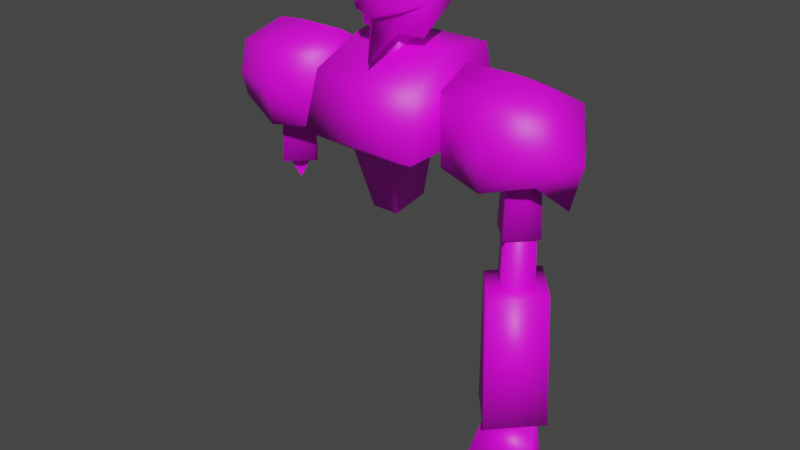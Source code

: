 # Source: Dubnic3legsDamage.blend  (saved by Blender 3.6.11; exported with 4.5.12 LTS)
import bpy
from mathutils import Matrix  # noqa: F401  (used for matrix-valued properties, if any)

bpy.ops.wm.read_factory_settings(use_empty=True)
scene = bpy.context.scene
scene.name = 'Scene'

# ---- collections
col_collection = bpy.data.collections.new('Collection'); scene.collection.children.link(col_collection)

# ---- images (referenced by path relative to the original .blend; pixels are not part of the script)
import os
ASSET_DIR = os.environ.get("B2B_ASSET_DIR", "")  # directory of the original .blend (textures are referenced by path, not embedded)
HERE = os.path.dirname(os.path.abspath(__file__))  # packed textures are extracted next to this script under _unpacked/

def load_image(name, relpath, width, height, colorspace="sRGB"):
    """Load a texture the original file referenced (path relative to the .blend, or extracted next to this script)."""
    p = next((c for c in (os.path.join(HERE, relpath), os.path.join(ASSET_DIR, relpath)) if relpath and os.path.exists(c)), "")
    if p:
        img = bpy.data.images.load(p, check_existing=True)
        img.name = name
    else:  # same state as the original file: an image datablock whose file is absent (Cycles renders it pink)
        img = bpy.data.images.new(name, width, height)
        img.source = "FILE"
        img.filepath = "//" + (relpath or name)
    img.colorspace_settings.name = colorspace
    return img
img_b_png = load_image('B.png', 'B.png', 1024, 1024, 'sRGB')
img_a_png = load_image('A.png', 'A.png', 1024, 1024, 'sRGB')

# ---- materials (node trees are filled in below, after node groups)
mat_y256_dub02 = bpy.data.materials.new('y256_dub02')
mat_y256_dub02.use_transparent_shadow = False
mat_y256_dub01 = bpy.data.materials.new('y256_dub01')
mat_y256_dub01.use_transparent_shadow = False

# ---- material node trees
mat_y256_dub02.use_nodes = True; mat_y256_dub02.node_tree.nodes.clear()
_N = mat_y256_dub02.node_tree.nodes; _L = mat_y256_dub02.node_tree.links
n0 = _N.new('ShaderNodeOutputMaterial'); n0.name = 'Material Output'; n0.location = (300, 300)
n1 = _N.new('ShaderNodeTexImage'); n1.name = 'Image Texture'; n1.location = (-529, 249)
n1.image = img_b_png
n2 = _N.new('ShaderNodeBsdfPrincipled'); n2.name = 'Principled BSDF'; n2.location = (10, 300)
n2.distribution = 'GGX'
n2.subsurface_method = 'BURLEY'
n2.inputs[3].default_value = 1.45
n2.inputs[27].default_value = (0.0, 0.0, 0.0, 1.0)
n2.inputs[28].default_value = 1.0
_L.new(n2.outputs[0], n0.inputs[0])
_L.new(n1.outputs[0], n2.inputs[0])
_L.new(n1.outputs[1], n2.inputs[4])
n0.is_active_output = True
mat_y256_dub01.use_nodes = True; mat_y256_dub01.node_tree.nodes.clear()
_N = mat_y256_dub01.node_tree.nodes; _L = mat_y256_dub01.node_tree.links
n0 = _N.new('ShaderNodeBsdfPrincipled'); n0.name = 'Principled BSDF'; n0.location = (10, 300)
n0.distribution = 'GGX'
n0.subsurface_method = 'BURLEY'
n0.inputs[3].default_value = 1.45
n0.inputs[27].default_value = (0.0, 0.0, 0.0, 1.0)
n0.inputs[28].default_value = 1.0
n1 = _N.new('ShaderNodeOutputMaterial'); n1.name = 'Material Output'; n1.location = (300, 300)
n2 = _N.new('ShaderNodeTexImage'); n2.name = 'Image Texture'; n2.location = (-400, 380)
n2.image = img_a_png
_L.new(n0.outputs[0], n1.inputs[0])
_L.new(n2.outputs[0], n0.inputs[0])
n1.is_active_output = True

# ---- world
world_world = bpy.data.worlds.new('World'); scene.world = world_world
world_world.use_nodes = True; world_world.node_tree.nodes.clear()
_N = world_world.node_tree.nodes; _L = world_world.node_tree.links
n0 = _N.new('ShaderNodeOutputWorld'); n0.name = 'World Output'; n0.location = (300, 300)
n1 = _N.new('ShaderNodeBackground'); n1.name = 'Background'; n1.location = (10, 300)
n1.inputs[0].default_value = (0.05088, 0.05088, 0.05088, 1.0)
_L.new(n1.outputs[0], n0.inputs[0])
n0.is_active_output = True
world_world.color = (0.05088, 0.05088, 0.05088)
world_world.use_sun_shadow = False
world_world.sun_shadow_jitter_overblur = 0.0

# ---- meshes
me_dron = bpy.data.meshes.new('Dron')
me_dron.from_pydata([(-1.745, 14.54, 1.538), (-1.912, 12.78, 1.942), (1.912, 12.78, 1.942), (1.744, 14.54, 1.538), (1.847, 15.34, -1.362), (0.711, 12.31, -0.5222), (-0.4247, 10.67, -0.4732), (2.056, 12.89, -1.768), (-0.7113, 12.31, -0.5221), (-1.496, 15.34, 0.09915), (1.496, 15.34, 0.09892), (-0.4246, 10.48, 0.7443), (-0.7111, 12.31, 1.235), (-2.056, 12.89, -1.768), (-1.847, 15.34, -1.362), (0.4246, 10.67, -0.4732), (0.7111, 12.31, 1.235), (0.4247, 10.48, 0.7442), (2.981, 9.216, -0.004379), (4.093, 9.217, -1.318), (5.413, 5.013, -0.009219), (2.981, 5.013, -0.008914), (4.093, 5.015, -1.323), (4.094, 5.012, 1.305), (4.094, 9.214, 1.309), (5.206, 9.216, -0.004657), (0.3466, 16.29, -0.02984), (-0.3524, 16.29, -0.02979), (-0.004335, 17.31, -0.02953), (0.000137, 16.3, -0.5392), (0.00021, 16.3, 0.4909), (0.000117, 17.31, -0.02508), (-4.092, 10.08, 0.0043), (-3.477, 11.09, 0.004927), (-4.704, 11.09, 0.005085), (-4.096, 10.08, -0.000152), (-4.096, 11.09, -0.6136), (-4.096, 11.09, 0.6128), (-1.565, 13.78, 0.7291), (-1.565, 13.78, -0.7277), (-3.428, 13.78, 0.7292), (-3.428, 13.78, -0.7276), (-1.565, 13.05, 0.000533), (-1.565, 14.5, 0.000813), (-3.428, 13.05, 0.000674), (-3.428, 14.5, 0.000954), (3.427, 13.78, 0.7287), (3.427, 13.78, -0.7281), (1.565, 13.78, 0.7289), (1.564, 13.78, -0.728), (3.427, 13.05, 0.000155), (3.427, 14.5, 0.000435), (1.565, 13.05, 0.000296), (1.564, 14.5, 0.000576), (4.704, 11.09, 0.004213), (3.477, 11.09, 0.004371), (4.092, 10.08, 0.003391), (4.096, 11.09, 0.612), (4.096, 11.1, -0.6143), (4.096, 10.08, -0.001061), (6.2e-05, 14.76, 0.66), (0.4051, 14.76, -0.03241), (-3.8e-05, 14.76, -0.7248), (-0.000117, 16.36, -0.6274), (-0.405, 14.76, -0.03235), (-0.4051, 16.36, -0.03189), (-3.2e-05, 16.36, 0.5635), (0.405, 16.36, -0.03195), (-5.588, 11.89, -0.000919), (-5.253, 13.55, -1.176), (-2.052, 14.61, 0.9058), (-2.221, 15.19, 0.00073), (-3.734, 13.55, 1.497), (-5.172, 12.81, 1.026), (-3.737, 12.37, 1.45), (-3.714, 14.59, 1.343), (-3.734, 13.55, -1.497), (-5.172, 12.81, -1.027), (-5.26, 14.52, 0.906), (-5.253, 13.55, 1.176), (-5.26, 14.52, -0.9049), (-4.642, 15.12, 0.000872), (-5.937, 13.24, -0.000114), (-3.714, 14.59, -1.342), (-2.052, 14.61, -0.9051), (-3.73, 15.2, 0.000845), (-2.186, 12.51, 1.025), (-2.186, 12.51, -1.027), (-3.737, 12.37, -1.452), (2.052, 14.61, 0.9061), (2.221, 15.19, 0.00108), (2.052, 14.61, -0.9048), (3.734, 13.55, -1.497), (3.737, 12.37, -1.452), (2.186, 12.51, -1.027), (5.172, 12.81, -1.027), (3.714, 14.59, -1.342), (3.73, 15.2, 0.000967), (4.642, 15.12, 0.000841), (3.714, 14.59, 1.343), (5.26, 14.52, 0.9058), (3.734, 13.55, 1.497), (5.253, 13.55, 1.175), (5.26, 14.52, -0.9051), (5.937, 13.24, -0.000702), (5.253, 13.55, -1.176), (5.588, 11.89, -0.001714), (2.186, 12.51, 1.025), (5.173, 12.81, 1.025), (3.737, 12.37, 1.45), (-4.093, 13.12, 0.6237), (-4.093, 10.82, 0.7595), (-4.686, 13.12, -0.000335), (-4.822, 10.82, -0.001916), (-4.093, 13.12, -0.6246), (-3.501, 13.12, -0.000487), (-3.364, 10.82, -0.002104), (-4.093, 10.82, -0.7635), (4.093, 8.893, 0.72), (4.093, 11.31, 0.5869), (4.735, 8.894, -0.004645), (4.093, 8.894, -0.7292), (3.452, 8.894, -0.004484), (4.654, 11.31, -0.002489), (4.093, 11.31, -0.5918), (3.533, 11.31, -0.002348), (4.093, 11.64, -0.002124), (4.093, 10.82, -0.7642), (4.093, 13.12, -0.6249), (3.364, 10.82, -0.002684), (3.501, 13.12, -0.000661), (4.093, 10.82, 0.7587), (4.093, 13.12, 0.6234), (4.822, 10.82, -0.002872), (4.686, 13.12, -0.000814), (2.446, 2.924, -0.8328), (3.302, 3.536, 0.921), (5.263, 3.672, 0.008294), (3.509, 5.127, 0.03797), (5.058, 5.127, 0.03778), (5.41, 2.123, -0.4595), (5.263, 3.671, 0.6486), (3.302, 3.537, 0.008394), (3.045, 1.808, -0.4595)], [], [(0, 1, 3), (1, 2, 3), (2, 1, 16), (12, 16, 1), (16, 12, 17), (11, 17, 12), (4, 10, 3), (0, 9, 14), (5, 15, 6), (14, 4, 13), (4, 7, 13), (5, 13, 7), (13, 5, 8), (6, 8, 5), (9, 4, 14), (4, 9, 10), (0, 10, 9), (10, 0, 3), (11, 12, 8), (1, 8, 12), (8, 1, 13), (0, 13, 1), (13, 0, 14), (8, 6, 11), (15, 5, 16), (7, 16, 5), (16, 7, 2), (4, 2, 7), (2, 4, 3), (16, 17, 15), (20, 24, 23), (18, 23, 24), (23, 18, 21), (19, 21, 18), (21, 19, 22), (25, 22, 19), (22, 25, 20), (24, 20, 25), (21, 22, 23), (20, 23, 22), (24, 25, 18), (19, 18, 25), (26, 27, 28), (29, 30, 31), (32, 33, 34), (35, 36, 37), (38, 39, 40), (41, 40, 39), (42, 43, 44), (45, 44, 43), (46, 47, 48), (49, 48, 47), (50, 51, 52), (53, 52, 51), (54, 55, 56), (57, 58, 59), (65, 60, 66), (61, 66, 60), (66, 61, 67), (62, 67, 61), (67, 62, 63), (64, 63, 62), (63, 64, 65), (60, 65, 64), (66, 67, 65), (63, 65, 67), (82, 73, 79), (73, 82, 68), (69, 68, 82), (68, 69, 77), (70, 84, 71), (84, 70, 87), (86, 87, 70), (72, 73, 74), (73, 72, 79), (75, 79, 72), (79, 75, 78), (85, 78, 75), (78, 85, 81), (83, 81, 85), (81, 83, 80), (76, 80, 83), (80, 76, 69), (88, 69, 76), (69, 88, 77), (78, 82, 79), (82, 78, 80), (81, 80, 78), (80, 69, 82), (76, 83, 84), (85, 84, 83), (84, 85, 71), (75, 71, 85), (71, 75, 70), (72, 70, 75), (70, 72, 86), (74, 86, 72), (74, 87, 86), (87, 74, 88), (73, 88, 74), (88, 73, 77), (68, 77, 73), (84, 87, 76), (88, 76, 87), (101, 99, 89), (97, 89, 99), (89, 97, 90), (96, 90, 97), (90, 96, 91), (92, 91, 96), (91, 92, 94), (93, 94, 92), (91, 89, 90), (89, 91, 107), (94, 107, 91), (92, 95, 93), (95, 92, 105), (96, 105, 92), (105, 96, 103), (97, 103, 96), (103, 97, 98), (99, 98, 97), (98, 99, 100), (101, 100, 99), (100, 101, 102), (109, 102, 101), (102, 109, 108), (100, 103, 98), (103, 100, 104), (102, 104, 100), (104, 102, 106), (108, 106, 102), (104, 105, 103), (105, 104, 95), (106, 95, 104), (93, 107, 94), (107, 93, 109), (95, 109, 93), (109, 95, 108), (106, 108, 95), (89, 107, 101), (109, 101, 107), (116, 110, 111), (112, 111, 110), (111, 112, 113), (114, 113, 112), (113, 114, 117), (115, 117, 114), (117, 115, 116), (110, 116, 115), (111, 113, 116), (117, 116, 113), (125, 118, 119), (120, 119, 118), (119, 120, 123), (121, 123, 120), (123, 121, 124), (122, 124, 121), (124, 122, 125), (118, 125, 122), (123, 124, 126), (124, 125, 126), (119, 126, 125), (126, 119, 123), (134, 127, 128), (129, 128, 127), (128, 129, 130), (131, 130, 129), (130, 131, 132), (133, 132, 131), (132, 133, 134), (127, 134, 133), (129, 127, 131), (133, 131, 127), (142, 135, 138), (136, 138, 135), (138, 136, 141), (143, 141, 136), (141, 143, 140), (142, 140, 143), (140, 142, 137), (138, 137, 142), (137, 138, 139), (141, 139, 138), (140, 137, 141), (139, 141, 137), (135, 142, 136), (143, 136, 142), (15, 17, 6), (17, 11, 6)])
me_dron.polygons.foreach_set('use_smooth', [True] * 190)
me_dron.polygons.foreach_set('material_index', [0, 0, 0, 0, 0, 0, 0, 0, 0, 0, 0, 0, 0, 0, 0, 0, 0, 0, 0, 0, 0, 0, 0, 0, 0, 0, 0, 0, 0, 0, 0, 0, 0, 0, 0, 0, 0, 0, 0, 0, 0, 0, 0, 0, 0, 0, 0, 0, 0, 0, 0, 0, 0, 0, 0, 0, 1, 1, 1, 1, 1, 1, 1, 1, 1, 1, 1, 1, 1, 1, 1, 1, 1, 1, 1, 1, 1, 1, 1, 1, 1, 1, 1, 1, 1, 1, 1, 1, 1, 1, 1, 1, 1, 1, 1, 1, 1, 1, 1, 1, 1, 1, 1, 1, 1, 1, 1, 1, 1, 1, 1, 1, 1, 1, 1, 1, 1, 1, 1, 1, 1, 1, 1, 1, 1, 1, 1, 1, 1, 1, 1, 1, 1, 1, 1, 1, 1, 1, 1, 1, 1, 1, 0, 0, 0, 0, 0, 0, 0, 0, 0, 0, 0, 0, 0, 0, 0, 0, 0, 0, 0, 0, 0, 0, 0, 0, 0, 0, 0, 0, 0, 0, 0, 0, 1, 1, 1, 1, 1, 1, 1, 1, 1, 1, 1, 1, 1, 1, 0, 0])
_uv = me_dron.uv_layers.new(name='UVMap')
_uv.uv.foreach_set('vector', [0.9765, 0.6902, 0.9922, 0.5255, 0.6471, 0.6902, 0.9922, 0.5255, 0.6235, 0.5255, 0.6471, 0.6902, 0.6235, 0.5255, 0.9922, 0.5255, 0.7412, 0.4824, 0.8784, 0.4824, 0.7412, 0.4824, 0.9922, 0.5255, 0.7412, 0.4824, 0.8784, 0.4824, 0.7686, 0.3059, 0.8471, 0.3059, 0.7686, 0.3059, 0.8784, 0.4824, 0.6392, 0.9804, 0.6706, 0.8353, 0.6431, 0.7059, 0.9725, 0.7059, 0.9529, 0.8353, 0.9804, 0.9804, 0.5059, 0.7255, 0.4824, 0.5961, 0.4078, 0.5961, 0.2941, 0.9804, 0.6039, 0.9804, 0.2784, 0.7804, 0.6039, 0.9804, 0.6196, 0.7804, 0.2784, 0.7804, 0.5059, 0.7255, 0.2784, 0.7804, 0.6196, 0.7804, 0.2784, 0.7804, 0.5059, 0.7255, 0.3882, 0.7255, 0.4078, 0.5961, 0.3882, 0.7255, 0.5059, 0.7255, 0.6706, 0.8353, 0.9804, 0.9804, 0.6392, 0.9804, 0.9804, 0.9804, 0.6706, 0.8353, 0.9529, 0.8353, 0.6431, 0.7059, 0.9529, 0.8353, 0.6706, 0.8353, 0.9529, 0.8353, 0.6431, 0.7059, 0.9725, 0.7059, 0.6431, 0.1451, 0.6824, 0.2902, 0.5373, 0.2941, 0.7412, 0.3333, 0.5373, 0.2941, 0.6824, 0.2902, 0.5373, 0.2941, 0.7412, 0.3333, 0.4353, 0.3412, 0.7098, 0.4745, 0.4353, 0.3412, 0.7412, 0.3333, 0.4353, 0.3412, 0.7098, 0.4745, 0.4706, 0.5412, 0.5373, 0.2941, 0.5373, 0.1608, 0.6431, 0.1451, 0.5373, 0.1608, 0.5373, 0.2941, 0.6824, 0.2902, 0.4353, 0.3412, 0.6824, 0.2902, 0.5373, 0.2941, 0.6824, 0.2902, 0.4353, 0.3412, 0.7412, 0.3333, 0.4706, 0.5412, 0.7412, 0.3333, 0.4353, 0.3412, 0.7412, 0.3333, 0.4706, 0.5412, 0.7098, 0.4745, 0.6824, 0.2902, 0.6431, 0.1451, 0.5373, 0.1608, 0.1059, 0.7529, 0.1804, 0.9765, 0.1804, 0.7529, 0.251, 0.9765, 0.1804, 0.7529, 0.1804, 0.9765, 0.1804, 0.7529, 0.251, 0.9765, 0.251, 0.7529, 0.1804, 0.9765, 0.251, 0.7529, 0.251, 0.9765, 0.251, 0.7529, 0.1804, 0.9765, 0.1804, 0.7529, 0.1059, 0.9765, 0.1804, 0.7529, 0.1804, 0.9765, 0.1804, 0.7529, 0.1059, 0.9765, 0.1059, 0.7529, 0.1804, 0.9765, 0.1059, 0.7529, 0.1059, 0.9765, 0.2235, 0.6235, 0.1373, 0.5333, 0.1333, 0.7176, 0.04706, 0.6235, 0.1333, 0.7176, 0.1373, 0.5333, 0.1333, 0.7176, 0.04706, 0.6235, 0.2235, 0.6235, 0.1373, 0.5333, 0.2235, 0.6235, 0.04706, 0.6235, 0.9882, 0.1725, 0.9882, 0.02353, 0.8392, 0.09412, 0.9882, 0.1725, 0.9882, 0.02353, 0.8392, 0.09412, 0.8392, 0.09412, 0.9882, 0.1725, 0.9882, 0.02353, 0.8392, 0.09412, 0.9882, 0.02353, 0.9882, 0.1725, 0.9882, 0.02745, 0.9882, 0.1725, 0.8431, 0.02745, 0.8431, 0.1725, 0.8431, 0.02745, 0.9882, 0.1725, 0.9882, 0.1725, 0.9882, 0.02745, 0.8431, 0.1725, 0.8431, 0.02745, 0.8431, 0.1725, 0.9882, 0.02745, 0.8431, 0.1725, 0.8431, 0.02745, 0.9882, 0.1725, 0.9882, 0.02745, 0.9882, 0.1725, 0.8431, 0.02745, 0.8431, 0.02745, 0.8431, 0.1725, 0.9882, 0.02745, 0.9882, 0.1725, 0.9882, 0.02745, 0.8431, 0.1725, 0.9882, 0.1725, 0.9882, 0.02353, 0.8392, 0.09412, 0.9882, 0.1725, 0.9882, 0.02353, 0.8392, 0.09412, 0.274, 0.122, 0.321, 0.008304, 0.3171, 0.122, 0.274, 0.01223, 0.3171, 0.122, 0.321, 0.008304, 0.3171, 0.122, 0.274, 0.01223, 0.274, 0.122, 0.223, 0.008304, 0.274, 0.122, 0.274, 0.01223, 0.274, 0.122, 0.223, 0.008304, 0.2269, 0.122, 0.274, 0.01223, 0.2269, 0.122, 0.223, 0.008304, 0.2269, 0.122, 0.274, 0.01223, 0.274, 0.122, 0.321, 0.008304, 0.274, 0.122, 0.274, 0.01223, 0.372, 0.008304, 0.3406, 0.05536, 0.4073, 0.05536, 0.372, 0.1024, 0.4073, 0.05536, 0.3406, 0.05536, 0.3759, 0.4828, 0.2936, 0.4475, 0.2818, 0.5142, 0.2936, 0.4475, 0.3759, 0.4828, 0.3759, 0.3691, 0.4779, 0.5103, 0.3759, 0.3691, 0.3759, 0.4828, 0.3759, 0.3691, 0.4779, 0.5103, 0.4622, 0.4475, 0.3524, 0.8475, 0.5053, 0.8475, 0.4308, 0.8946, 0.5053, 0.8475, 0.3524, 0.8475, 0.5171, 0.671, 0.3446, 0.671, 0.5171, 0.671, 0.3524, 0.8475, 0.6151, 0.3456, 0.7093, 0.2907, 0.6112, 0.2593, 0.7093, 0.2907, 0.6151, 0.3456, 0.7171, 0.3456, 0.6191, 0.4201, 0.7171, 0.3456, 0.6151, 0.3456, 0.7171, 0.3456, 0.6191, 0.4201, 0.721, 0.4122, 0.6112, 0.4632, 0.721, 0.4122, 0.6191, 0.4201, 0.721, 0.4122, 0.6112, 0.4632, 0.674, 0.4593, 0.6191, 0.4201, 0.674, 0.4593, 0.6112, 0.4632, 0.674, 0.4593, 0.6191, 0.4201, 0.721, 0.4122, 0.6151, 0.3456, 0.721, 0.4122, 0.6191, 0.4201, 0.721, 0.4122, 0.6151, 0.3456, 0.7171, 0.3456, 0.6112, 0.2593, 0.7171, 0.3456, 0.6151, 0.3456, 0.7171, 0.3456, 0.6112, 0.2593, 0.7093, 0.2907, 0.3014, 0.5926, 0.3759, 0.4828, 0.2818, 0.5142, 0.3759, 0.4828, 0.3014, 0.5926, 0.4583, 0.5926, 0.3759, 0.6475, 0.4583, 0.5926, 0.3014, 0.5926, 0.4583, 0.5926, 0.4779, 0.5103, 0.3759, 0.4828, 0.6151, 0.3456, 0.6191, 0.4201, 0.4897, 0.424, 0.6112, 0.4632, 0.4897, 0.424, 0.6191, 0.4201, 0.4897, 0.424, 0.6112, 0.4632, 0.5014, 0.4632, 0.6191, 0.4201, 0.5014, 0.4632, 0.6112, 0.4632, 0.5014, 0.4632, 0.6191, 0.4201, 0.4897, 0.424, 0.6151, 0.3456, 0.4897, 0.424, 0.6191, 0.4201, 0.4897, 0.424, 0.6151, 0.3456, 0.4975, 0.271, 0.6112, 0.2593, 0.4975, 0.271, 0.6151, 0.3456, 0.5995, 0.6671, 0.4975, 0.5063, 0.4975, 0.6397, 0.4975, 0.5063, 0.5995, 0.6671, 0.5995, 0.4789, 0.6936, 0.6397, 0.5995, 0.4789, 0.5995, 0.6671, 0.5995, 0.4789, 0.6936, 0.6397, 0.6897, 0.5063, 0.721, 0.573, 0.6897, 0.5063, 0.6936, 0.6397, 0.4897, 0.424, 0.4975, 0.271, 0.6151, 0.3456, 0.6112, 0.2593, 0.6151, 0.3456, 0.4975, 0.271, 0.6112, 0.3416, 0.6112, 0.4201, 0.4897, 0.4201, 0.6151, 0.4632, 0.4897, 0.4201, 0.6112, 0.4201, 0.4897, 0.4201, 0.6151, 0.4632, 0.5053, 0.4632, 0.6112, 0.4201, 0.5053, 0.4632, 0.6151, 0.4632, 0.5053, 0.4632, 0.6112, 0.4201, 0.4897, 0.4201, 0.6112, 0.3416, 0.4897, 0.4201, 0.6112, 0.4201, 0.4897, 0.4201, 0.6112, 0.3416, 0.4975, 0.271, 0.6112, 0.2593, 0.4975, 0.271, 0.6112, 0.3416, 0.5053, 0.8475, 0.3524, 0.8475, 0.4308, 0.8946, 0.3524, 0.8475, 0.5053, 0.8475, 0.3446, 0.671, 0.5171, 0.671, 0.3446, 0.671, 0.5053, 0.8475, 0.6112, 0.3416, 0.7093, 0.2907, 0.6112, 0.2593, 0.7093, 0.2907, 0.6112, 0.3416, 0.7171, 0.3456, 0.6112, 0.4201, 0.7171, 0.3456, 0.6112, 0.3416, 0.7171, 0.3456, 0.6112, 0.4201, 0.7171, 0.4161, 0.6151, 0.4632, 0.7171, 0.4161, 0.6112, 0.4201, 0.7171, 0.4161, 0.6151, 0.4632, 0.674, 0.4593, 0.6112, 0.4201, 0.674, 0.4593, 0.6151, 0.4632, 0.674, 0.4593, 0.6112, 0.4201, 0.7171, 0.4161, 0.6112, 0.3416, 0.7171, 0.4161, 0.6112, 0.4201, 0.7171, 0.4161, 0.6112, 0.3416, 0.7171, 0.3456, 0.6112, 0.2593, 0.7171, 0.3456, 0.6112, 0.3416, 0.7171, 0.3456, 0.6112, 0.2593, 0.7093, 0.2907, 0.4544, 0.5926, 0.3014, 0.5926, 0.3759, 0.6475, 0.3014, 0.5926, 0.4544, 0.5926, 0.3759, 0.4828, 0.4779, 0.5103, 0.3759, 0.4828, 0.4544, 0.5926, 0.3759, 0.4828, 0.4779, 0.5103, 0.3759, 0.373, 0.4661, 0.4475, 0.3759, 0.373, 0.4779, 0.5103, 0.3759, 0.4828, 0.2818, 0.5103, 0.3014, 0.5926, 0.2818, 0.5103, 0.3759, 0.4828, 0.2897, 0.4475, 0.3759, 0.373, 0.2897, 0.4475, 0.3759, 0.4828, 0.5995, 0.4789, 0.4975, 0.6397, 0.4975, 0.5063, 0.4975, 0.6397, 0.5995, 0.4789, 0.5995, 0.6671, 0.6936, 0.5103, 0.5995, 0.6671, 0.5995, 0.4789, 0.5995, 0.6671, 0.6936, 0.5103, 0.6936, 0.6397, 0.721, 0.573, 0.6936, 0.6397, 0.6936, 0.5103, 0.4897, 0.4201, 0.4975, 0.271, 0.6112, 0.3416, 0.6112, 0.2593, 0.6112, 0.3416, 0.4975, 0.271, 0.3059, 0.5373, 0.3608, 0.7216, 0.3686, 0.5373, 0.3059, 0.7216, 0.3686, 0.5373, 0.3608, 0.7216, 0.3686, 0.5373, 0.3059, 0.7216, 0.3059, 0.5373, 0.2588, 0.7216, 0.3059, 0.5373, 0.3059, 0.7216, 0.3059, 0.5373, 0.2588, 0.7216, 0.2471, 0.5373, 0.3059, 0.7216, 0.2471, 0.5373, 0.2588, 0.7216, 0.2471, 0.5373, 0.3059, 0.7216, 0.3059, 0.5373, 0.3608, 0.7216, 0.3059, 0.5373, 0.3059, 0.7216, 0.1373, 0.5333, 0.2235, 0.6235, 0.04706, 0.6274, 0.1373, 0.7176, 0.04706, 0.6274, 0.2235, 0.6235, 0.3059, 0.7216, 0.3686, 0.5373, 0.3608, 0.7216, 0.3059, 0.5373, 0.3608, 0.7216, 0.3686, 0.5373, 0.3608, 0.7216, 0.3059, 0.5373, 0.3059, 0.7216, 0.2471, 0.5373, 0.3059, 0.7216, 0.3059, 0.5373, 0.3059, 0.7216, 0.2471, 0.5373, 0.2588, 0.7216, 0.3059, 0.5373, 0.2588, 0.7216, 0.2471, 0.5373, 0.2588, 0.7216, 0.3059, 0.5373, 0.3059, 0.7216, 0.3686, 0.5373, 0.3059, 0.7216, 0.3059, 0.5373, 0.04706, 0.6235, 0.1373, 0.7176, 0.1373, 0.6274, 0.1373, 0.7176, 0.2275, 0.6235, 0.1373, 0.6274, 0.1373, 0.5333, 0.1373, 0.6274, 0.2275, 0.6235, 0.1373, 0.6274, 0.1373, 0.5333, 0.04706, 0.6235, 0.3059, 0.7216, 0.2471, 0.5373, 0.2588, 0.7216, 0.3059, 0.5373, 0.2588, 0.7216, 0.2471, 0.5373, 0.2588, 0.7216, 0.3059, 0.5373, 0.3059, 0.7216, 0.3686, 0.5373, 0.3059, 0.7216, 0.3059, 0.5373, 0.3059, 0.7216, 0.3686, 0.5373, 0.3608, 0.7216, 0.3059, 0.5373, 0.3608, 0.7216, 0.3686, 0.5373, 0.3608, 0.7216, 0.3059, 0.5373, 0.3059, 0.7216, 0.2471, 0.5373, 0.3059, 0.7216, 0.3059, 0.5373, 0.2235, 0.6235, 0.1373, 0.5333, 0.1373, 0.7176, 0.05098, 0.6235, 0.1373, 0.7176, 0.1373, 0.5333, 0.1759, 0.871, 0.2348, 0.8318, 0.1602, 0.9887, 0.1759, 0.871, 0.1602, 0.9887, 0.2348, 0.8318, 0.1602, 0.9887, 0.1759, 0.871, 0.03083, 0.8789, 0.1916, 0.7534, 0.03083, 0.8789, 0.1759, 0.871, 0.03083, 0.8789, 0.1916, 0.7534, 0.01907, 0.7769, 0.1759, 0.871, 0.01907, 0.7769, 0.1916, 0.7534, 0.01907, 0.7769, 0.1759, 0.871, 0.03083, 0.8789, 0.1602, 0.9887, 0.03083, 0.8789, 0.1759, 0.871, 0.03083, 0.8789, 0.1602, 0.9887, 0.0426, 0.9887, 0.03083, 0.8789, 0.0426, 0.9887, 0.1602, 0.9887, 0.2504, 0.7573, 0.2818, 0.871, 0.3446, 0.875, 0.2857, 0.9848, 0.3446, 0.875, 0.2818, 0.871, 0.2857, 0.9848, 0.2818, 0.871, 0.3446, 0.875, 0.2504, 0.7573, 0.3446, 0.875, 0.2818, 0.871, 0.5373, 0.1608, 0.6431, 0.1451, 0.4078, 0.5961, 0.6431, 0.1451, 0.6431, 0.1451, 0.4078, 0.5961])
me_dron.materials.append(mat_y256_dub02)
me_dron.materials.append(mat_y256_dub01)
me_dron.use_remesh_fix_poles = True
me_dron.use_remesh_preserve_attributes = False
me_dron.update()
me_dron.normals_split_custom_set([tuple(v) for v in zip(*[iter([-0.5875, 0.5072, 0.6306, -0.6328, -0.3999, 0.663, 0.5876, 0.5072, 0.6305, -0.6328, -0.3999, 0.663, 0.633, -0.3999, 0.6629, 0.5876, 0.5072, 0.6305, 0.633, -0.3999, 0.6629, -0.6328, -0.3999, 0.663, 0.3637, -0.8012, 0.4753, -0.3615, -0.8032, 0.4734, 0.3637, -0.8012, 0.4753, -0.6328, -0.3999, 0.663, 0.3637, -0.8012, 0.4753, -0.3615, -0.8032, 0.4734, 0.5373, -0.7169, 0.4443, -0.5212, -0.7275, 0.4462, 0.5373, -0.7169, 0.4443, -0.3615, -0.8032, 0.4734, 0.5755, 0.6448, -0.503, 0.3704, 0.8957, 0.2458, 0.5876, 0.5072, 0.6305, -0.5875, 0.5072, 0.6306, -0.3705, 0.8957, 0.2458, -0.5756, 0.6447, -0.503, 0.4224, -0.7968, -0.432, 0.5369, -0.5782, -0.6143, -0.5213, -0.5783, -0.6275, -0.5756, 0.6447, -0.503, 0.5755, 0.6448, -0.503, -0.6419, -0.4086, -0.6489, 0.5755, 0.6448, -0.503, 0.6418, -0.4086, -0.649, -0.6419, -0.4086, -0.6489, 0.4224, -0.7968, -0.432, -0.6419, -0.4086, -0.6489, 0.6418, -0.4086, -0.649, -0.6419, -0.4086, -0.6489, 0.4224, -0.7968, -0.432, -0.4197, -0.7991, -0.4305, -0.5213, -0.5783, -0.6275, -0.4197, -0.7991, -0.4305, 0.4224, -0.7968, -0.432, -0.3705, 0.8957, 0.2458, 0.5755, 0.6448, -0.503, -0.5756, 0.6447, -0.503, 0.5755, 0.6448, -0.503, -0.3705, 0.8957, 0.2458, 0.3704, 0.8957, 0.2458, -0.5875, 0.5072, 0.6306, 0.3704, 0.8957, 0.2458, -0.3705, 0.8957, 0.2458, 0.3704, 0.8957, 0.2458, -0.5875, 0.5072, 0.6306, 0.5876, 0.5072, 0.6305, -0.5212, -0.7275, 0.4462, -0.3615, -0.8032, 0.4734, -0.4197, -0.7991, -0.4305, -0.6328, -0.3999, 0.663, -0.4197, -0.7991, -0.4305, -0.3615, -0.8032, 0.4734, -0.4197, -0.7991, -0.4305, -0.6328, -0.3999, 0.663, -0.6419, -0.4086, -0.6489, -0.5875, 0.5072, 0.6306, -0.6419, -0.4086, -0.6489, -0.6328, -0.3999, 0.663, -0.6419, -0.4086, -0.6489, -0.5875, 0.5072, 0.6306, -0.5756, 0.6447, -0.503, -0.4197, -0.7991, -0.4305, -0.5213, -0.5783, -0.6275, -0.5212, -0.7275, 0.4462, 0.5369, -0.5782, -0.6143, 0.4224, -0.7968, -0.432, 0.3637, -0.8012, 0.4753, 0.6418, -0.4086, -0.649, 0.3637, -0.8012, 0.4753, 0.4224, -0.7968, -0.432, 0.3637, -0.8012, 0.4753, 0.6418, -0.4086, -0.649, 0.633, -0.3999, 0.6629, 0.5755, 0.6448, -0.503, 0.633, -0.3999, 0.6629, 0.6418, -0.4086, -0.649, 0.633, -0.3999, 0.6629, 0.5755, 0.6448, -0.503, 0.5876, 0.5072, 0.6305, 0.3637, -0.8012, 0.4753, 0.5373, -0.7169, 0.4443, 0.5369, -0.5782, -0.6143, 0.8306, -0.5568, -0.001003, -0.01833, 0.5738, 0.8188, -0.01841, -0.568, 0.8228, -0.8099, 0.5866, 0.0007176, -0.01841, -0.568, 0.8228, -0.01833, 0.5738, 0.8188, -0.01841, -0.568, 0.8228, -0.8099, 0.5866, 0.0007176, -0.8099, -0.5866, -0.0005147, -0.01838, 0.5602, -0.8282, -0.8099, -0.5866, -0.0005147, -0.8099, 0.5866, 0.0007176, -0.8099, -0.5866, -0.0005147, -0.01838, 0.5602, -0.8282, -0.01814, -0.5811, -0.8136, 0.7949, 0.6067, 0.0003231, -0.01814, -0.5811, -0.8136, -0.01838, 0.5602, -0.8282, -0.01814, -0.5811, -0.8136, 0.7949, 0.6067, 0.0003231, 0.8306, -0.5568, -0.001003, -0.01833, 0.5738, 0.8188, 0.8306, -0.5568, -0.001003, 0.7949, 0.6067, 0.0003231, -0.8099, -0.5866, -0.0005147, -0.01814, -0.5811, -0.8136, -0.01841, -0.568, 0.8228, 0.8306, -0.5568, -0.001003, -0.01841, -0.568, 0.8228, -0.01814, -0.5811, -0.8136, -0.01833, 0.5738, 0.8188, 0.7949, 0.6067, 0.0003231, -0.8099, 0.5866, 0.0007176, -0.01838, 0.5602, -0.8282, -0.8099, 0.5866, 0.0007176, 0.7949, 0.6067, 0.0003231, -7.297e-05, 0.0002861, -1.0, -7.297e-05, 0.0002861, -1.0, -7.297e-05, 0.0002861, -1.0, -1.0, -5.57e-05, 7.085e-05, -1.0, -5.57e-05, 7.085e-05, -1.0, -5.57e-05, 7.085e-05, 0.0001288, -0.0006957, 1.0, 0.0001288, -0.0006957, 1.0, 0.0001288, -0.0006957, 1.0, 1.0, 1.532e-06, -0.0001291, 1.0, 1.532e-06, -0.0001291, 1.0, 1.532e-06, -0.0001291, -4.913e-05, 1.0, 0.000194, -4.957e-05, 1.0, 0.0001928, -4.973e-05, 1.0, 0.0001924, -5.016e-05, 1.0, 0.0001912, -4.973e-05, 1.0, 0.0001924, -4.957e-05, 1.0, 0.0001928, 7.57e-05, -0.0001922, 1.0, 7.57e-05, -0.0001922, 1.0, 7.57e-05, -0.0001922, 1.0, 7.57e-05, -0.0001922, 1.0, 7.57e-05, -0.0001922, 1.0, 7.57e-05, -0.0001922, 1.0, -5.016e-05, 1.0, 0.0001898, -4.994e-05, 1.0, 0.0001915, -4.986e-05, 1.0, 0.0001922, -4.965e-05, 1.0, 0.000194, -4.986e-05, 1.0, 0.0001922, -4.994e-05, 1.0, 0.0001915, 7.57e-05, -0.0001922, 1.0, 7.57e-05, -0.0001922, 1.0, 7.57e-05, -0.0001922, 1.0, 7.57e-05, -0.0001922, 1.0, 7.57e-05, -0.0001922, 1.0, 7.57e-05, -0.0001922, 1.0, 0.0001288, -0.0008876, 1.0, 0.0001288, -0.0008876, 1.0, 0.0001288, -0.0008876, 1.0, -1.0, -1.532e-06, 0.0001287, -1.0, -1.532e-06, 0.0001287, -1.0, -1.532e-06, 0.0001287, -0.7995, 0.6007, 8.319e-05, 0.0005534, 0.03002, 0.9995, 0.0003641, 0.5855, 0.8107, 0.9998, 0.01909, 9.889e-05, 0.0003641, 0.5855, 0.8107, 0.0005534, 0.03002, 0.9995, 0.0003641, 0.5855, 0.8107, 0.9998, 0.01909, 9.889e-05, 0.7994, 0.6008, 0.0002717, -0.0005213, 0.03054, -0.9995, 0.7994, 0.6008, 0.0002717, 0.9998, 0.01909, 9.889e-05, 0.7994, 0.6008, 0.0002717, -0.0005213, 0.03054, -0.9995, -0.0004271, 0.5859, -0.8104, -0.9998, 0.01898, -8.82e-05, -0.0004271, 0.5859, -0.8104, -0.0005213, 0.03054, -0.9995, -0.0004271, 0.5859, -0.8104, -0.9998, 0.01898, -8.82e-05, -0.7995, 0.6007, 8.319e-05, 0.0005534, 0.03002, 0.9995, -0.7995, 0.6007, 8.319e-05, -0.9998, 0.01898, -8.82e-05, 0.0003641, 0.5855, 0.8107, 0.7994, 0.6008, 0.0002717, -0.7995, 0.6007, 8.319e-05, -0.0004271, 0.5859, -0.8104, -0.7995, 0.6007, 8.319e-05, 0.7994, 0.6008, 0.0002717, -1.0, -0.0004113, -0.001587, -0.5055, -0.58, 0.6388, -0.6046, 0.02017, 0.7963, -0.5055, -0.58, 0.6388, -1.0, -0.0004113, -0.001587, -0.1762, -0.9843, -0.005035, -0.6032, 0.01779, -0.7974, -0.1762, -0.9843, -0.005035, -1.0, -0.0004113, -0.001587, -0.1762, -0.9843, -0.005035, -0.6032, 0.01779, -0.7974, -0.5001, -0.5842, -0.6392, 0.7202, 0.4146, 0.5562, 0.7202, 0.4153, -0.5558, 0.5328, 0.8463, 0.0004608, 0.7202, 0.4153, -0.5558, 0.7202, 0.4146, 0.5562, 0.6534, -0.5723, -0.4956, 0.6534, -0.5729, 0.4948, 0.6534, -0.5723, -0.4956, 0.7202, 0.4146, 0.5562, -0.01049, 0.04648, 0.9989, -0.5055, -0.58, 0.6388, -0.07139, -0.7152, 0.6953, -0.5055, -0.58, 0.6388, -0.01049, 0.04648, 0.9989, -0.6046, 0.02017, 0.7963, -0.01675, 0.5668, 0.8237, -0.6046, 0.02017, 0.7963, -0.01049, 0.04648, 0.9989, -0.6046, 0.02017, 0.7963, -0.01675, 0.5668, 0.8237, -0.6317, 0.5614, 0.5346, -0.02988, 0.9996, 0.00057, -0.6317, 0.5614, 0.5346, -0.01675, 0.5668, 0.8237, -0.6317, 0.5614, 0.5346, -0.02988, 0.9996, 0.00057, -0.3469, 0.9379, 0.0005732, -0.01686, 0.5678, -0.823, -0.3469, 0.9379, 0.0005732, -0.02988, 0.9996, 0.00057, -0.3469, 0.9379, 0.0005732, -0.01686, 0.5678, -0.823, -0.6318, 0.562, -0.5338, -0.01064, 0.04764, -0.9988, -0.6318, 0.562, -0.5338, -0.01686, 0.5678, -0.823, -0.6318, 0.562, -0.5338, -0.01064, 0.04764, -0.9988, -0.6032, 0.01779, -0.7974, -0.07153, -0.7144, -0.6961, -0.6032, 0.01779, -0.7974, -0.01064, 0.04764, -0.9988, -0.6032, 0.01779, -0.7974, -0.07153, -0.7144, -0.6961, -0.5001, -0.5842, -0.6392, -0.6317, 0.5614, 0.5346, -1.0, -0.0004113, -0.001587, -0.6046, 0.02017, 0.7963, -1.0, -0.0004113, -0.001587, -0.6317, 0.5614, 0.5346, -0.6318, 0.562, -0.5338, -0.3469, 0.9379, 0.0005732, -0.6318, 0.562, -0.5338, -0.6317, 0.5614, 0.5346, -0.6318, 0.562, -0.5338, -0.6032, 0.01779, -0.7974, -1.0, -0.0004113, -0.001587, -0.01064, 0.04764, -0.9988, -0.01686, 0.5678, -0.823, 0.7202, 0.4153, -0.5558, -0.02988, 0.9996, 0.00057, 0.7202, 0.4153, -0.5558, -0.01686, 0.5678, -0.823, 0.7202, 0.4153, -0.5558, -0.02988, 0.9996, 0.00057, 0.5328, 0.8463, 0.0004608, -0.01675, 0.5668, 0.8237, 0.5328, 0.8463, 0.0004608, -0.02988, 0.9996, 0.00057, 0.5328, 0.8463, 0.0004608, -0.01675, 0.5668, 0.8237, 0.7202, 0.4146, 0.5562, -0.01049, 0.04648, 0.9989, 0.7202, 0.4146, 0.5562, -0.01675, 0.5668, 0.8237, 0.7202, 0.4146, 0.5562, -0.01049, 0.04648, 0.9989, 0.6534, -0.5729, 0.4948, -0.07139, -0.7152, 0.6953, 0.6534, -0.5729, 0.4948, -0.01049, 0.04648, 0.9989, -0.07139, -0.7152, 0.6953, 0.6534, -0.5723, -0.4956, 0.6534, -0.5729, 0.4948, 0.6534, -0.5723, -0.4956, -0.07139, -0.7152, 0.6953, -0.07153, -0.7144, -0.6961, -0.5055, -0.58, 0.6388, -0.07153, -0.7144, -0.6961, -0.07139, -0.7152, 0.6953, -0.07153, -0.7144, -0.6961, -0.5055, -0.58, 0.6388, -0.5001, -0.5842, -0.6392, -0.1762, -0.9843, -0.005035, -0.5001, -0.5842, -0.6392, -0.5055, -0.58, 0.6388, 0.7202, 0.4153, -0.5558, 0.6534, -0.5723, -0.4956, -0.01064, 0.04764, -0.9988, -0.07153, -0.7144, -0.6961, -0.01064, 0.04764, -0.9988, 0.6534, -0.5723, -0.4956, 0.01064, 0.04629, 0.9989, 0.0168, 0.5667, 0.8238, -0.7202, 0.4144, 0.5564, 0.02978, 0.9996, 0.0007732, -0.7202, 0.4144, 0.5564, 0.0168, 0.5667, 0.8238, -0.7202, 0.4144, 0.5564, 0.02978, 0.9996, 0.0007732, -0.5329, 0.8462, 0.0006755, 0.01669, 0.5679, -0.8229, -0.5329, 0.8462, 0.0006755, 0.02978, 0.9996, 0.0007732, -0.5329, 0.8462, 0.0006755, 0.01669, 0.5679, -0.8229, -0.7203, 0.4152, -0.5557, 0.01048, 0.04782, -0.9988, -0.7203, 0.4152, -0.5557, 0.01669, 0.5679, -0.8229, -0.7203, 0.4152, -0.5557, 0.01048, 0.04782, -0.9988, -0.6534, -0.5723, -0.4956, 0.07146, -0.7142, -0.6962, -0.6534, -0.5723, -0.4956, 0.01048, 0.04782, -0.9988, -0.7203, 0.4152, -0.5557, -0.7202, 0.4144, 0.5564, -0.5329, 0.8462, 0.0006755, -0.7202, 0.4144, 0.5564, -0.7203, 0.4152, -0.5557, -0.6533, -0.573, 0.4948, -0.6534, -0.5723, -0.4956, -0.6533, -0.573, 0.4948, -0.7203, 0.4152, -0.5557, 0.01048, 0.04782, -0.9988, 0.5001, -0.5841, -0.6393, 0.07146, -0.7142, -0.6962, 0.5001, -0.5841, -0.6393, 0.01048, 0.04782, -0.9988, 0.6031, 0.01803, -0.7975, 0.01669, 0.5679, -0.8229, 0.6031, 0.01803, -0.7975, 0.01048, 0.04782, -0.9988, 0.6031, 0.01803, -0.7975, 0.01669, 0.5679, -0.8229, 0.6316, 0.5622, -0.5338, 0.02978, 0.9996, 0.0007732, 0.6316, 0.5622, -0.5338, 0.01669, 0.5679, -0.8229, 0.6316, 0.5622, -0.5338, 0.02978, 0.9996, 0.0007732, 0.3468, 0.9379, 0.0006857, 0.0168, 0.5667, 0.8238, 0.3468, 0.9379, 0.0006857, 0.02978, 0.9996, 0.0007732, 0.3468, 0.9379, 0.0006857, 0.0168, 0.5667, 0.8238, 0.6317, 0.5614, 0.5346, 0.01064, 0.04629, 0.9989, 0.6317, 0.5614, 0.5346, 0.0168, 0.5667, 0.8238, 0.6317, 0.5614, 0.5346, 0.01064, 0.04629, 0.9989, 0.6047, 0.02007, 0.7962, 0.07161, -0.7153, 0.6951, 0.6047, 0.02007, 0.7962, 0.01064, 0.04629, 0.9989, 0.6047, 0.02007, 0.7962, 0.07161, -0.7153, 0.6951, 0.5056, -0.5801, 0.6386, 0.6317, 0.5614, 0.5346, 0.6316, 0.5622, -0.5338, 0.3468, 0.9379, 0.0006857, 0.6316, 0.5622, -0.5338, 0.6317, 0.5614, 0.5346, 1.0, -0.0003247, -0.0017, 0.6047, 0.02007, 0.7962, 1.0, -0.0003247, -0.0017, 0.6317, 0.5614, 0.5346, 1.0, -0.0003247, -0.0017, 0.6047, 0.02007, 0.7962, 0.1764, -0.9843, -0.005277, 0.5056, -0.5801, 0.6386, 0.1764, -0.9843, -0.005277, 0.6047, 0.02007, 0.7962, 1.0, -0.0003247, -0.0017, 0.6031, 0.01803, -0.7975, 0.6316, 0.5622, -0.5338, 0.6031, 0.01803, -0.7975, 1.0, -0.0003247, -0.0017, 0.5001, -0.5841, -0.6393, 0.1764, -0.9843, -0.005277, 0.5001, -0.5841, -0.6393, 1.0, -0.0003247, -0.0017, 0.07146, -0.7142, -0.6962, -0.6533, -0.573, 0.4948, -0.6534, -0.5723, -0.4956, -0.6533, -0.573, 0.4948, 0.07146, -0.7142, -0.6962, 0.07161, -0.7153, 0.6951, 0.5001, -0.5841, -0.6393, 0.07161, -0.7153, 0.6951, 0.07146, -0.7142, -0.6962, 0.07161, -0.7153, 0.6951, 0.5001, -0.5841, -0.6393, 0.5056, -0.5801, 0.6386, 0.1764, -0.9843, -0.005277, 0.5056, -0.5801, 0.6386, 0.5001, -0.5841, -0.6393, -0.7202, 0.4144, 0.5564, -0.6533, -0.573, 0.4948, 0.01064, 0.04629, 0.9989, 0.07161, -0.7153, 0.6951, 0.01064, 0.04629, 0.9989, -0.6533, -0.573, 0.4948, 0.8301, -0.5577, -0.0005475, 0.0001821, 0.06015, 0.9982, 0.0002006, -0.5537, 0.8327, -0.9983, 0.05822, 0.0007379, 0.0002006, -0.5537, 0.8327, 0.0001821, 0.06015, 0.9982, 0.0002006, -0.5537, 0.8327, -0.9983, 0.05822, 0.0007379, -0.83, -0.5578, -0.0001385, 0.0001093, 0.06142, -0.9981, -0.83, -0.5578, -0.0001385, -0.9983, 0.05822, 0.0007379, -0.83, -0.5578, -0.0001385, 0.0001093, 0.06142, -0.9981, -0.0002471, -0.5525, -0.8335, 0.9983, 0.0581, -0.0003088, -0.0002471, -0.5525, -0.8335, 0.0001093, 0.06142, -0.9981, -0.0002471, -0.5525, -0.8335, 0.9983, 0.0581, -0.0003088, 0.8301, -0.5577, -0.0005475, 0.0001821, 0.06015, 0.9982, 0.8301, -0.5577, -0.0005475, 0.9983, 0.0581, -0.0003088, 0.0002006, -0.5537, 0.8327, -0.83, -0.5578, -0.0001385, 0.8301, -0.5577, -0.0005475, -0.0002471, -0.5525, -0.8335, 0.8301, -0.5577, -0.0005475, -0.83, -0.5578, -0.0001385, -0.9004, 0.435, 0.0003411, 0.0004163, 0.04536, 0.999, 0.000255, 0.4469, 0.8946, 0.9991, 0.04227, 8.978e-05, 0.000255, 0.4469, 0.8946, 0.0004163, 0.04536, 0.999, 0.000255, 0.4469, 0.8946, 0.9991, 0.04227, 8.978e-05, 0.9004, 0.435, 0.000429, -0.0004259, 0.04712, -0.9989, 0.9004, 0.435, 0.000429, 0.9991, 0.04227, 8.978e-05, 0.9004, 0.435, 0.000429, -0.0004259, 0.04712, -0.9989, -0.0002985, 0.4484, -0.8938, -0.9991, 0.04227, -1.575e-05, -0.0002985, 0.4484, -0.8938, -0.0004259, 0.04712, -0.9989, -0.0002985, 0.4484, -0.8938, -0.9991, 0.04227, -1.575e-05, -0.9004, 0.435, 0.0003411, 0.0004163, 0.04536, 0.999, -0.9004, 0.435, 0.0003411, -0.9991, 0.04227, -1.575e-05, 0.9004, 0.435, 0.000429, -0.0002985, 0.4484, -0.8938, 3.266e-06, 1.0, 0.0008867, -0.0002985, 0.4484, -0.8938, -0.9004, 0.435, 0.0003411, 3.266e-06, 1.0, 0.0008867, 0.000255, 0.4469, 0.8946, 3.266e-06, 1.0, 0.0008867, -0.9004, 0.435, 0.0003411, 3.266e-06, 1.0, 0.0008867, 0.000255, 0.4469, 0.8946, 0.9004, 0.435, 0.000429, 0.9983, 0.058, -7.197e-05, -5.558e-05, -0.5523, -0.8336, 0.0004621, 0.06148, -0.9981, -0.8301, -0.5576, -0.0003061, 0.0004621, 0.06148, -0.9981, -5.558e-05, -0.5523, -0.8336, 0.0004621, 0.06148, -0.9981, -0.8301, -0.5576, -0.0003061, -0.9983, 0.05822, 0.00075, 0.0002013, -0.5539, 0.8326, -0.9983, 0.05822, 0.00075, -0.8301, -0.5576, -0.0003061, -0.9983, 0.05822, 0.00075, 0.0002013, -0.5539, 0.8326, -0.000462, 0.05971, 0.9982, 0.8301, -0.5576, -0.0006834, -0.000462, 0.05971, 0.9982, 0.0002013, -0.5539, 0.8326, -0.000462, 0.05971, 0.9982, 0.8301, -0.5576, -0.0006834, 0.9983, 0.058, -7.197e-05, -5.558e-05, -0.5523, -0.8336, 0.9983, 0.058, -7.197e-05, 0.8301, -0.5576, -0.0006834, -0.8301, -0.5576, -0.0003061, -5.558e-05, -0.5523, -0.8336, 0.0002013, -0.5539, 0.8326, 0.8301, -0.5576, -0.0006834, 0.0002013, -0.5539, 0.8326, -5.558e-05, -0.5523, -0.8336, 0.2122, -0.2522, -0.9441, -0.5156, -0.5691, -0.6405, -0.3781, 0.9119, -0.1594, -0.4594, -0.09925, 0.8827, -0.3781, 0.9119, -0.1594, -0.5156, -0.5691, -0.6405, -0.3781, 0.9119, -0.1594, -0.4594, -0.09925, 0.8827, 0.6661, -0.03765, 0.7449, -0.4551, -0.8035, -0.3838, 0.6661, -0.03765, 0.7449, -0.4594, -0.09925, 0.8827, 0.6661, -0.03765, 0.7449, -0.4551, -0.8035, -0.3838, 0.6861, -0.6272, -0.3686, 0.2122, -0.2522, -0.9441, 0.6861, -0.6272, -0.3686, -0.4551, -0.8035, -0.3838, 0.6861, -0.6272, -0.3686, 0.2122, -0.2522, -0.9441, 0.729, 0.1869, -0.6585, -0.3781, 0.9119, -0.1594, 0.729, 0.1869, -0.6585, 0.2122, -0.2522, -0.9441, 0.729, 0.1869, -0.6585, -0.3781, 0.9119, -0.1594, 0.5449, 0.8226, -0.1627, 0.6661, -0.03765, 0.7449, 0.5449, 0.8226, -0.1627, -0.3781, 0.9119, -0.1594, 0.6861, -0.6272, -0.3686, 0.729, 0.1869, -0.6585, 0.6661, -0.03765, 0.7449, 0.5449, 0.8226, -0.1627, 0.6661, -0.03765, 0.7449, 0.729, 0.1869, -0.6585, -0.5156, -0.5691, -0.6405, 0.2122, -0.2522, -0.9441, -0.4594, -0.09925, 0.8827, -0.4551, -0.8035, -0.3838, -0.4594, -0.09925, 0.8827, 0.2122, -0.2522, -0.9441, 0.5369, -0.5782, -0.6143, 0.5373, -0.7169, 0.4443, -0.5213, -0.5783, -0.6275, 0.5373, -0.7169, 0.4443, -0.5212, -0.7275, 0.4462, -0.5213, -0.5783, -0.6275])] * 3)])
me_dron_004 = bpy.data.meshes.new('Dron.004')
me_dron_004.from_pydata([(-0.004335, 17.31, -0.02953), (0.000117, 17.31, -0.02508), (0.4473, 15.77, 0.693), (0.5132, 16.32, 0.6717), (0.000104, 14.97, 1.422), (1.178, 16.61, 0.4041), (1.057, 15.68, 0.3773), (0.4588, 17.33, 1.641), (-0.4588, 17.33, 1.641), (0.4585, 17.33, 1.641), (-0.5132, 16.32, 0.6718), (-1.178, 16.61, 0.4043), (-1.057, 15.68, 0.3775), (-0.3497, 16.45, 1.449), (2.1e-05, 16.18, 1.162), (0.3498, 16.45, 1.449), (-1.057, 15.68, 0.3775), (-0.4473, 15.77, 0.693), (-0.5132, 16.32, 0.6718), (0.000104, 14.97, 1.422), (2.1e-05, 16.18, 1.162), (0.5132, 16.32, 0.6717), (0.3498, 16.45, 1.449), (1.178, 16.61, 0.4041), (0.4585, 17.33, 1.641), (0.4588, 17.33, 1.641), (-0.3497, 16.45, 1.449), (-0.4588, 17.33, 1.641), (-1.178, 16.61, 0.4043), (0.4585, 17.33, 1.641), (0.3498, 16.45, 1.449), (1.178, 16.61, 0.4041), (0.4586, 17.63, -0.498), (0.4588, 17.33, 1.641), (0.8326, 16.61, -1.527), (1.057, 15.68, 0.3773), (-0.000148, 15.79, -1.489), (-0.000148, 15.79, -1.489), (1.057, 15.68, 0.3773), (-1.057, 15.68, 0.3775), (0.4473, 15.77, 0.693), (-0.4473, 15.77, 0.693), (0.000104, 14.97, 1.422), (-0.000148, 15.79, -1.489), (-1.057, 15.68, 0.3775), (-0.833, 16.61, -1.527), (-1.178, 16.61, 0.4043), (-0.459, 17.63, -0.498), (-0.4588, 17.33, 1.641), (0.4586, 17.63, -0.498), (-0.459, 17.63, -0.498), (0.4588, 17.33, 1.641), (-0.4588, 17.33, 1.641), (0.8326, 16.61, -1.527), (-0.459, 17.63, -0.498), (0.4586, 17.63, -0.498), (-0.833, 16.61, -1.527), (-0.000148, 15.79, -1.489), (0.4585, 17.33, 1.663), (-0.4588, 17.33, 1.664), (0.4588, 17.33, 1.664)], [], [(2, 3, 4), (3, 2, 5), (6, 5, 2), (7, 8, 9), (10, 11, 12), (11, 10, 13), (14, 13, 10), (13, 14, 15), (16, 17, 18), (19, 18, 17), (18, 19, 20), (21, 20, 19), (20, 21, 22), (23, 22, 21), (22, 23, 24), (25, 24, 23), (26, 27, 28), (27, 26, 29), (30, 29, 26), (31, 32, 33), (32, 31, 34), (35, 34, 31), (34, 35, 36), (37, 38, 39), (40, 39, 38), (39, 40, 41), (42, 41, 40), (43, 44, 45), (46, 45, 44), (45, 46, 47), (48, 47, 46), (49, 50, 51), (52, 51, 50), (53, 54, 55), (54, 53, 56), (57, 56, 53), (60, 59, 58)])
me_dron_004.polygons.foreach_set('use_smooth', [True] * 37)
me_dron_004.polygons.foreach_set('material_index', [1, 1, 1, 1, 1, 1, 1, 1, 1, 1, 1, 1, 1, 1, 1, 1, 1, 1, 1, 1, 1, 1, 1, 1, 1, 1, 1, 1, 1, 1, 1, 1, 1, 1, 1, 1, 0])
_uv = me_dron_004.uv_layers.new(name='UVMap')
_uv.uv.foreach_set('vector', [0.4622, 0.0985, 0.4583, 0.1495, 0.5093, 0.01615, 0.4583, 0.1495, 0.4622, 0.0985, 0.3916, 0.1769, 0.4034, 0.08674, 0.3916, 0.1769, 0.4622, 0.0985, 0.4622, 0.2514, 0.5563, 0.2514, 0.4622, 0.2514, 0.5602, 0.1456, 0.6269, 0.1769, 0.6151, 0.08674, 0.6269, 0.1769, 0.5602, 0.1456, 0.5446, 0.1769, 0.5093, 0.1338, 0.5446, 0.1769, 0.5602, 0.1456, 0.5446, 0.1769, 0.5093, 0.1338, 0.474, 0.1769, 0.6151, 0.08674, 0.5563, 0.0985, 0.5602, 0.1456, 0.5093, 0.01615, 0.5602, 0.1456, 0.5563, 0.0985, 0.5602, 0.1456, 0.5093, 0.01615, 0.5093, 0.1338, 0.4583, 0.1495, 0.5093, 0.1338, 0.5093, 0.01615, 0.5093, 0.1338, 0.4583, 0.1495, 0.474, 0.1769, 0.3916, 0.1769, 0.474, 0.1769, 0.4583, 0.1495, 0.474, 0.1769, 0.3916, 0.1769, 0.4661, 0.224, 0.4622, 0.2514, 0.4661, 0.224, 0.3916, 0.1769, 0.5446, 0.1769, 0.5563, 0.2514, 0.6269, 0.1769, 0.5563, 0.2514, 0.5446, 0.1769, 0.4622, 0.2514, 0.474, 0.1769, 0.4622, 0.2514, 0.5446, 0.1769, 0.372, 0.2397, 0.3093, 0.3181, 0.4622, 0.2985, 0.3093, 0.3181, 0.372, 0.2397, 0.2348, 0.2436, 0.372, 0.173, 0.2348, 0.2436, 0.372, 0.2397, 0.2348, 0.2436, 0.372, 0.173, 0.2348, 0.1809, 0.1877, 0.7299, 0.27, 0.5809, 0.1014, 0.5809, 0.223, 0.5573, 0.1014, 0.5809, 0.27, 0.5809, 0.1014, 0.5809, 0.223, 0.5573, 0.1524, 0.5573, 0.1877, 0.4985, 0.1524, 0.5573, 0.223, 0.5573, 0.2348, 0.1809, 0.372, 0.173, 0.2348, 0.2436, 0.372, 0.2397, 0.2348, 0.2436, 0.372, 0.173, 0.2348, 0.2436, 0.372, 0.2397, 0.3093, 0.3181, 0.4622, 0.2985, 0.3093, 0.3181, 0.372, 0.2397, 0.125, 0.07497, 0.2073, 0.07497, 0.125, 0.2554, 0.2073, 0.2554, 0.125, 0.2554, 0.2073, 0.07497, 0.1446, 0.3495, 0.27, 0.4514, 0.1799, 0.4514, 0.27, 0.4514, 0.1446, 0.3495, 0.3053, 0.3495, 0.2269, 0.271, 0.3053, 0.3495, 0.1446, 0.3495, 0.4039, 0.1882, 0.4824, 0.1882, 0.4039, 0.1882])
me_dron_004.materials.append(mat_y256_dub02)
me_dron_004.materials.append(mat_y256_dub01)
me_dron_004.use_remesh_fix_poles = True
me_dron_004.use_remesh_preserve_attributes = False
me_dron_004.update()
me_dron_004.normals_split_custom_set([tuple(v) for v in zip(*[iter([0.4678, -0.6438, 0.6055, 0.5934, -0.4558, 0.6634, -0.1479, -0.8752, 0.4607, 0.5934, -0.4558, 0.6634, 0.4678, -0.6438, 0.6055, 0.9639, 0.1003, 0.2467, 0.6794, -0.6616, 0.3172, 0.9639, 0.1003, 0.2467, 0.4678, -0.6438, 0.6055, 0.4675, 0.4847, 0.7392, -0.4522, 0.4951, 0.7419, 0.4338, -0.242, 0.8679, -0.6169, -0.4889, 0.6168, -0.9639, 0.1001, 0.2468, -0.6793, -0.6617, 0.3173, -0.9639, 0.1001, 0.2468, -0.6169, -0.4889, 0.6168, -0.4036, -0.5576, 0.7254, -0.04847, -0.6281, 0.7766, -0.4036, -0.5576, 0.7254, -0.6169, -0.4889, 0.6168, -0.4036, -0.5576, 0.7254, -0.04847, -0.6281, 0.7766, 0.4038, -0.5575, 0.7253, -0.6794, -0.6617, 0.3173, -0.5101, -0.6927, 0.5099, -0.6169, -0.4889, 0.6168, -0.1479, -0.8752, 0.4607, -0.6169, -0.4889, 0.6168, -0.5101, -0.6927, 0.5099, -0.6169, -0.4889, 0.6168, -0.1479, -0.8752, 0.4607, -0.04847, -0.6281, 0.7766, 0.5934, -0.4558, 0.6634, -0.04847, -0.6281, 0.7766, -0.1479, -0.8752, 0.4607, -0.04847, -0.6281, 0.7766, 0.5934, -0.4558, 0.6634, 0.4038, -0.5576, 0.7253, 0.9639, 0.1003, 0.2467, 0.4038, -0.5576, 0.7253, 0.5934, -0.4558, 0.6634, 0.4038, -0.5576, 0.7253, 0.9639, 0.1003, 0.2467, 0.4338, -0.242, 0.8679, 0.4675, 0.4847, 0.7392, 0.4338, -0.242, 0.8679, 0.9639, 0.1003, 0.2467, -0.4036, -0.5576, 0.7254, -0.4521, 0.4952, 0.7419, -0.9639, 0.1001, 0.2468, -0.4521, 0.4952, 0.7419, -0.4036, -0.5576, 0.7254, 0.4339, -0.242, 0.8679, 0.4038, -0.5576, 0.7253, 0.4339, -0.242, 0.8679, -0.4036, -0.5576, 0.7254, 0.9639, 0.1003, 0.2467, 0.4048, 0.8756, -0.2636, 0.4675, 0.4847, 0.7393, 0.4048, 0.8756, -0.2636, 0.9639, 0.1003, 0.2467, 0.6363, 0.1243, -0.7613, 0.6795, -0.6616, 0.3172, 0.6363, 0.1243, -0.7613, 0.9639, 0.1003, 0.2467, 0.6363, 0.1243, -0.7613, 0.6795, -0.6616, 0.3172, 1.669e-06, -0.7238, -0.69, 3.725e-05, -0.7238, -0.69, 0.6794, -0.6617, 0.3172, -0.6793, -0.6617, 0.3173, 0.4677, -0.6438, 0.6056, -0.6793, -0.6617, 0.3173, 0.6794, -0.6617, 0.3172, -0.6793, -0.6617, 0.3173, 0.4677, -0.6438, 0.6056, -0.5101, -0.6927, 0.5099, -0.1479, -0.8751, 0.4607, -0.5101, -0.6927, 0.5099, 0.4677, -0.6438, 0.6056, -2.822e-05, -0.7238, -0.6901, -0.6793, -0.6617, 0.3172, -0.6364, 0.1243, -0.7613, -0.9639, 0.1002, 0.2468, -0.6364, 0.1243, -0.7613, -0.6793, -0.6617, 0.3172, -0.6364, 0.1243, -0.7613, -0.9639, 0.1002, 0.2468, -0.4049, 0.8756, -0.2635, -0.4521, 0.4951, 0.7419, -0.4049, 0.8756, -0.2635, -0.9639, 0.1002, 0.2468, 0.4048, 0.8756, -0.2636, -0.4049, 0.8756, -0.2635, 0.4675, 0.4847, 0.7392, -0.4521, 0.4952, 0.7419, 0.4675, 0.4847, 0.7392, -0.4049, 0.8756, -0.2635, 0.6363, 0.1243, -0.7613, -0.4049, 0.8756, -0.2635, 0.4047, 0.8756, -0.2636, -0.4049, 0.8756, -0.2635, 0.6363, 0.1243, -0.7613, -0.6365, 0.1243, -0.7612, 4.455e-05, -0.7238, -0.69, -0.6365, 0.1243, -0.7612, 0.6363, 0.1243, -0.7613, 8.372e-05, -0.2124, 0.9772, 7.849e-05, -0.1286, 0.9917, -0.04442, -0.1363, 0.9897])] * 3)])
arm_metarig = bpy.data.armatures.new('metarig')  # bones are not reproduced

# ---- objects
ob_dron = bpy.data.objects.new('Dron', me_dron)
ob_head = bpy.data.objects.new('Head', me_dron_004)
ob_metarig = bpy.data.objects.new('metarig', arm_metarig)

# ---- transforms, parenting, visibility, modifiers, constraints
ob_dron.parent = ob_metarig
ob_dron.location = (0.0, 0.0, 0.0)
ob_dron.rotation_euler = (1.571, -0.0, 0.0)
ob_dron.scale = (0.1078, 0.1078, 0.1078)
_vg = ob_dron.vertex_groups.new(name='spine')
_vg = ob_dron.vertex_groups.new(name='spine.001')
_vg = ob_dron.vertex_groups.new(name='spine.002')
_vg.add([5, 6, 8, 11, 12, 15, 16, 17], 1.0, 'REPLACE')
_vg = ob_dron.vertex_groups.new(name='spine.003')
for _i, _w in zip([0, 1, 2, 3, 4, 6, 7, 9, 10, 11, 13, 14, 15, 17], [1.0, 1.0, 1.0, 1.0, 1.0, 0.0, 1.0, 1.0, 1.0, 0.0, 1.0, 1.0, 0.0, 0.0]): _vg.add([_i], _w, 'REPLACE')
_vg = ob_dron.vertex_groups.new(name='spine.004')
for _i, _w in zip([26, 27, 28, 29, 30, 31, 46, 47, 50, 51, 54, 55, 56, 57, 58, 59, 60, 61, 62, 63, 64, 65, 66, 67, 92, 93, 95, 96, 97, 98, 99, 100, 101, 102, 103, 104, 105, 106, 108, 109, 119, 123, 124, 125, 126, 127, 128, 129, 130, 131, 132, 133, 134, 135, 136, 137, 138, 139, 140, 141, 142, 143], [1.0, 1.0, 1.0, 1.0, 1.0, 1.0, 0.0, 0.0, 0.0, 0.0, 0.0, 0.0, 0.0, 0.0, 0.0, 0.0, 1.0, 1.0, 1.0, 1.0, 1.0, 1.0, 1.0, 1.0, 0.0, 0.0, 0.0, 0.0, 0.0, 0.0, 0.0, 0.0, 0.0, 0.0, 0.0, 0.0, 0.0, 0.0, 0.0, 0.0, 0.0, 0.0, 0.0, 0.0, 0.0, 0.0, 0.0, 0.0, 0.0, 0.0, 0.0, 0.0, 0.0, 0.0, 0.0, 0.0, 0.0, 0.0, 0.0, 0.0, 0.0, 0.0]): _vg.add([_i], _w, 'REPLACE')
_vg = ob_dron.vertex_groups.new(name='spine.005')
_vg = ob_dron.vertex_groups.new(name='shoulder.L')
_vg.add([46, 47, 48, 49, 50, 51, 52, 53], 1.0, 'REPLACE')
_vg = ob_dron.vertex_groups.new(name='upper_arm.L')
_vg.add([54, 55, 56, 57, 58, 59, 89, 90, 91, 92, 93, 94, 95, 96, 97, 98, 99, 100, 101, 102, 103, 104, 105, 106, 107, 108, 109, 127, 128, 129, 130, 131, 132, 133, 134], 1.0, 'REPLACE')
_vg = ob_dron.vertex_groups.new(name='forearm.L')
_vg.add([18, 19, 20, 21, 22, 23, 24, 25, 118, 119, 120, 121, 122, 123, 124, 125, 126], 1.0, 'REPLACE')
_vg = ob_dron.vertex_groups.new(name='hand.L')
for _i, _w in zip([46, 47, 50, 51, 54, 55, 56, 57, 58, 59, 92, 93, 95, 96, 97, 98, 99, 100, 101, 102, 103, 104, 105, 106, 108, 109, 119, 123, 124, 125, 126, 127, 128, 129, 130, 131, 132, 133, 134, 135, 136, 137, 138, 139, 140, 141, 142, 143], [0.0, 0.0, 0.0, 0.0, 0.0, 0.0, 0.0, 0.0, 0.0, 0.0, 0.0, 0.0, 0.0, 0.0, 0.0, 0.0, 0.0, 0.0, 0.0, 0.0, 0.0, 0.0, 0.0, 0.0, 0.0, 0.0, 0.0, 0.0, 0.0, 0.0, 0.0, 0.0, 0.0, 0.0, 0.0, 0.0, 0.0, 0.0, 0.0, 1.0, 1.0, 1.0, 1.0, 1.0, 1.0, 1.0, 1.0, 1.0]): _vg.add([_i], _w, 'REPLACE')
_vg = ob_dron.vertex_groups.new(name='shoulder.R')
_vg.add([38, 39, 40, 41, 42, 43, 44, 45], 1.0, 'REPLACE')
_vg = ob_dron.vertex_groups.new(name='upper_arm.R')
_vg.add([32, 33, 34, 35, 36, 37, 68, 69, 70, 71, 72, 73, 74, 75, 76, 77, 78, 79, 80, 81, 82, 83, 84, 85, 86, 87, 88, 110, 111, 112, 113, 114, 115, 116, 117], 1.0, 'REPLACE')
_vg = ob_dron.vertex_groups.new(name='forearm.R')
_vg = ob_dron.vertex_groups.new(name='hand.R')
_vg = ob_dron.vertex_groups.new(name='thigh.L')
_vg = ob_dron.vertex_groups.new(name='shin.L')
_vg = ob_dron.vertex_groups.new(name='foot.L')
_vg = ob_dron.vertex_groups.new(name='toe.L')
_vg = ob_dron.vertex_groups.new(name='heel.02.L')
_vg = ob_dron.vertex_groups.new(name='thigh.R')
_vg = ob_dron.vertex_groups.new(name='shin.R')
_vg = ob_dron.vertex_groups.new(name='foot.R')
_vg = ob_dron.vertex_groups.new(name='toe.R')
_vg = ob_dron.vertex_groups.new(name='heel.02.R')
_m = ob_dron.modifiers.new('Armature', 'ARMATURE')
_m.object = ob_metarig
ob_head.parent = ob_metarig
ob_head.location = (0.0, 0.0, 0.0)
ob_head.rotation_euler = (1.571, -0.0, 0.0)
ob_head.scale = (0.1078, 0.1078, 0.1078)
_vg = ob_head.vertex_groups.new(name='Group')
_vg = ob_head.vertex_groups.new(name='spine')
_vg = ob_head.vertex_groups.new(name='spine.001')
_vg = ob_head.vertex_groups.new(name='spine.002')
_vg = ob_head.vertex_groups.new(name='spine.003')
_vg = ob_head.vertex_groups.new(name='spine.004')
_vg = ob_head.vertex_groups.new(name='spine.005')
_vg.add([0, 1, 2, 3, 4, 5, 6, 7, 8, 9, 10, 11, 12, 13, 14, 15, 16, 17, 18, 19, 20, 21, 22, 23, 24, 25, 26, 27, 28, 29, 30, 31, 32, 33, 34, 35, 36, 37, 38, 39, 40, 41, 42, 43, 44, 45, 46, 47, 48, 49, 50, 51, 52, 53, 54, 55, 56, 57, 58, 59, 60], 1.0, 'REPLACE')
_vg = ob_head.vertex_groups.new(name='shoulder.L')
_vg = ob_head.vertex_groups.new(name='upper_arm.L')
_vg = ob_head.vertex_groups.new(name='forearm.L')
_vg = ob_head.vertex_groups.new(name='hand.L')
_vg = ob_head.vertex_groups.new(name='shoulder.R')
_vg = ob_head.vertex_groups.new(name='upper_arm.R')
_vg = ob_head.vertex_groups.new(name='forearm.R')
_vg = ob_head.vertex_groups.new(name='hand.R')
_vg = ob_head.vertex_groups.new(name='thigh.L')
_vg = ob_head.vertex_groups.new(name='shin.L')
_vg = ob_head.vertex_groups.new(name='foot.L')
_vg = ob_head.vertex_groups.new(name='toe.L')
_vg = ob_head.vertex_groups.new(name='heel.02.L')
_vg = ob_head.vertex_groups.new(name='thigh.R')
_vg = ob_head.vertex_groups.new(name='shin.R')
_vg = ob_head.vertex_groups.new(name='foot.R')
_vg = ob_head.vertex_groups.new(name='toe.R')
_vg = ob_head.vertex_groups.new(name='heel.02.R')
_m = ob_head.modifiers.new('Armature', 'ARMATURE')
_m.object = ob_metarig
ob_metarig.location = (0.0, 0.0, 0.0)
ob_metarig.show_in_front = True

# ---- collection membership
col_collection.objects.link(ob_dron)
col_collection.objects.link(ob_head)
col_collection.objects.link(ob_metarig)

# ---- scene / render settings (as saved in the file)
scene.frame_start = 1; scene.frame_end = 250; scene.frame_set(1)
scene.render.engine = 'BLENDER_EEVEE_NEXT'
scene.cycles.use_denoising = False
scene.cycles.samples = 128
scene.cycles.sampling_pattern = 'TABULATED_SOBOL'
scene.cycles.use_adaptive_sampling = False
scene.cycles.use_light_tree = False
scene.view_settings.view_transform = 'Filmic'
bpy.context.view_layer.update()

# ---- added for rendering (the .blend has no active camera and no usable light): camera, sun
cam_auto = bpy.data.cameras.new('AutoCamera')
cam_auto.lens = 50.0
cam_auto.sensor_width = 36.0
cam_auto.clip_end = 1000.0
ob_auto_camera = bpy.data.objects.new('AutoCamera', cam_auto)
scene.collection.objects.link(ob_auto_camera)
ob_auto_camera.location = (2.00691, -2.41766, 2.65293)
ob_auto_camera.rotation_euler = (1.09748, -7.21219e-08, 0.694738)
scene.camera = ob_auto_camera
light_auto_sun = bpy.data.lights.new('AutoSun', 'SUN')
light_auto_sun.energy = 3.0
light_auto_sun.angle = 0.0523599
ob_auto_sun = bpy.data.objects.new('AutoSun', light_auto_sun)
scene.collection.objects.link(ob_auto_sun)
ob_auto_sun.rotation_euler = (0.872665, 0.174533, 0.523599)
bpy.context.view_layer.update()
